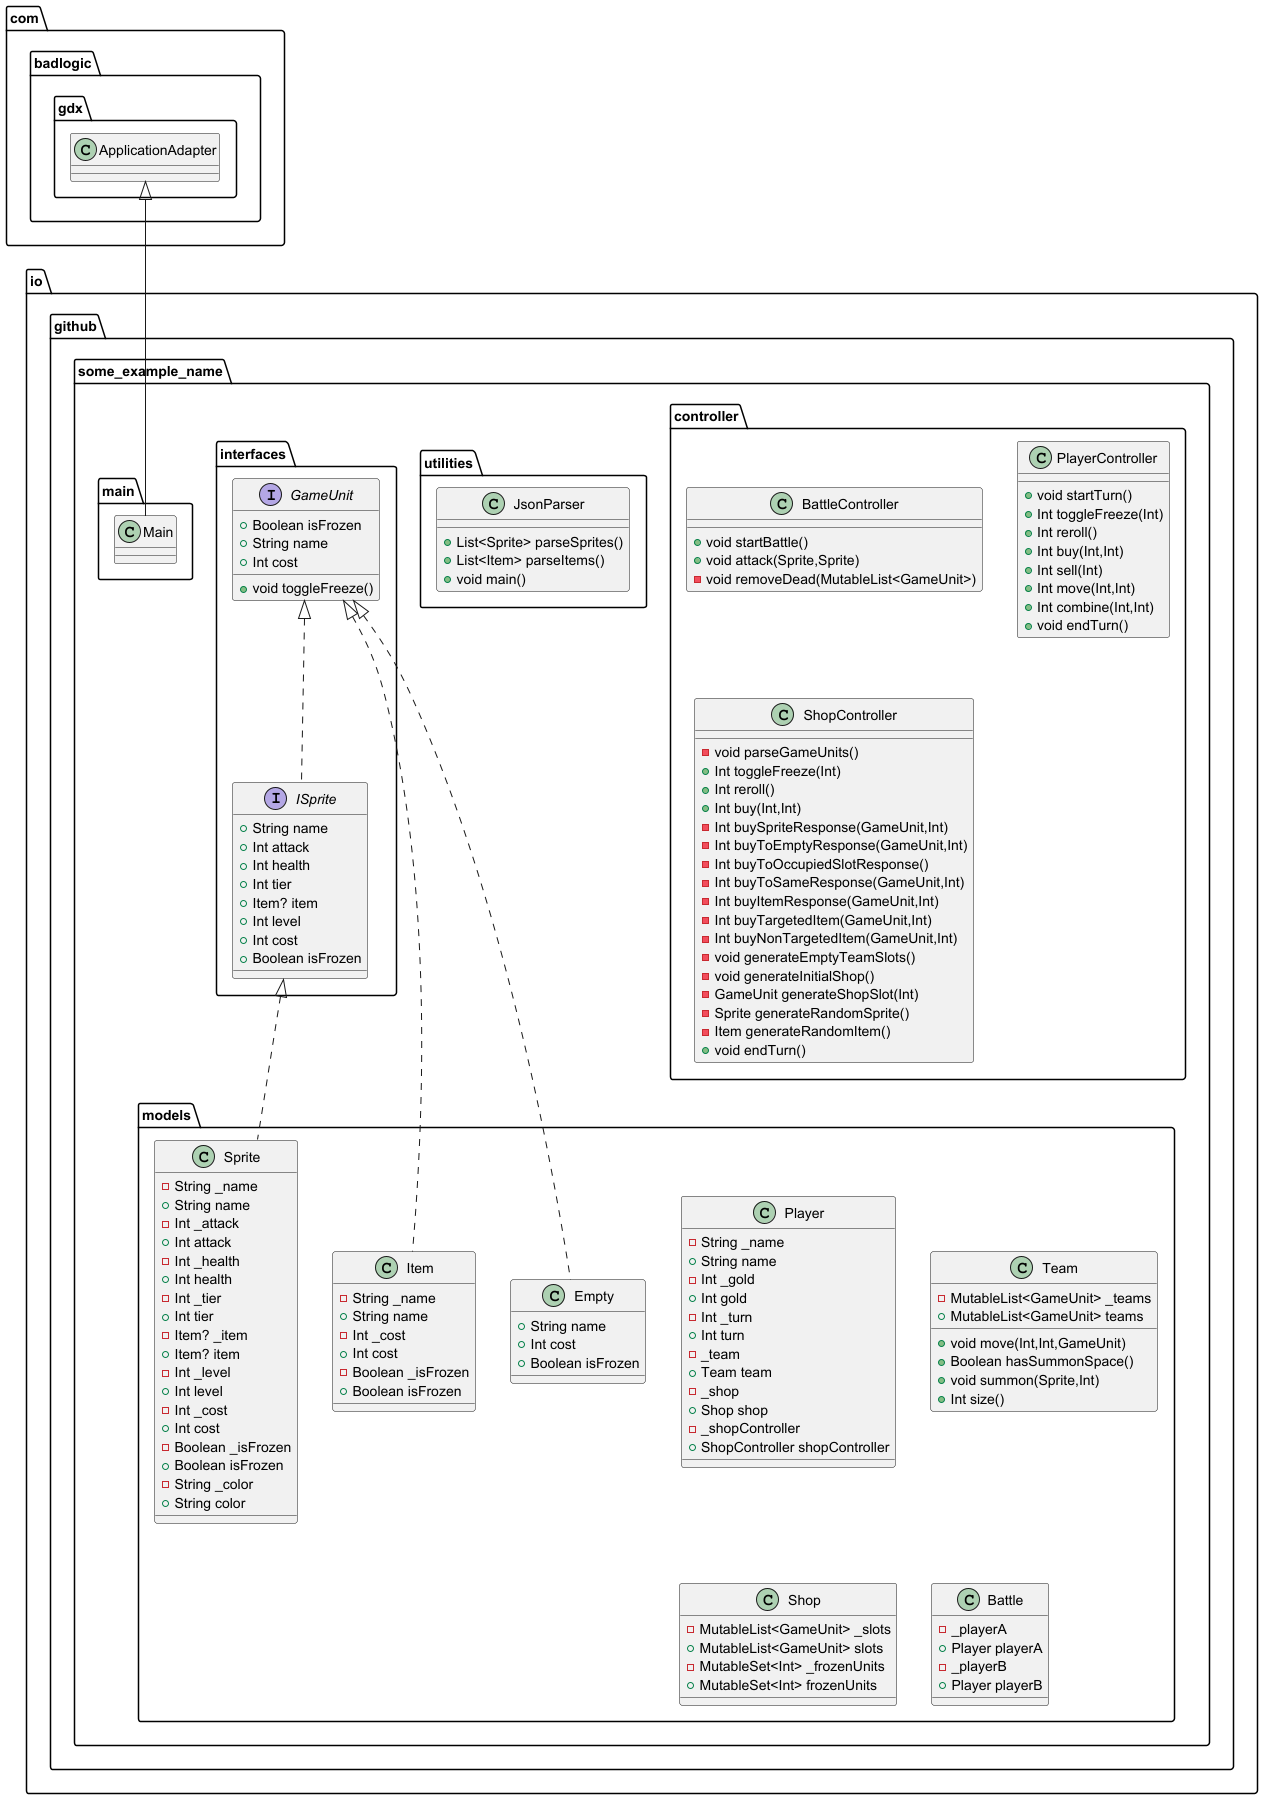

The diagram above was rendered by PlantUML. Its source (embedded in the PNG):
@startuml
class io.github.some_example_name.models.Player {
- String _name
+ String name
- Int _gold
+ Int gold
- Int _turn
+ Int turn
-  _team
+ Team team
-  _shop
+ Shop shop
-  _shopController
+ ShopController shopController
}

class io.github.some_example_name.models.Sprite {
- String _name
+ String name
- Int _attack
+ Int attack
- Int _health
+ Int health
- Int _tier
+ Int tier
- Item? _item
+ Item? item
- Int _level
+ Int level
- Int _cost
+ Int cost
- Boolean _isFrozen
+ Boolean isFrozen
- String _color
+ String color
}

class io.github.some_example_name.models.Team {
- MutableList<GameUnit> _teams
+ MutableList<GameUnit> teams
+ void move(Int,Int,GameUnit)
+ Boolean hasSummonSpace()
+ void summon(Sprite,Int)
+ Int size()
}


class io.github.some_example_name.controller.BattleController {
+ void startBattle()
+ void attack(Sprite,Sprite)
- void removeDead(MutableList<GameUnit>)
}

class io.github.some_example_name.models.Item {
- String _name
+ String name
- Int _cost
+ Int cost
- Boolean _isFrozen
+ Boolean isFrozen
}

class io.github.some_example_name.models.Shop {
- MutableList<GameUnit> _slots
+ MutableList<GameUnit> slots
- MutableSet<Int> _frozenUnits
+ MutableSet<Int> frozenUnits
}

class io.github.some_example_name.models.Battle {
-  _playerA
+ Player playerA
-  _playerB
+ Player playerB
}

class io.github.some_example_name.controller.PlayerController {
+ void startTurn()
+ Int toggleFreeze(Int)
+ Int reroll()
+ Int buy(Int,Int)
+ Int sell(Int)
+ Int move(Int,Int)
+ Int combine(Int,Int)
+ void endTurn()
}

class io.github.some_example_name.models.Empty {
+ String name
+ Int cost
+ Boolean isFrozen
}

class io.github.some_example_name.utilities.JsonParser {
+ List<Sprite> parseSprites()
+ List<Item> parseItems()
+ void main()
}

interface io.github.some_example_name.interfaces.ISprite {
+ String name
+ Int attack
+ Int health
+ Int tier
+ Item? item
+ Int level
+ Int cost
+ Boolean isFrozen
}

class io.github.some_example_name.controller.ShopController {
- void parseGameUnits()
+ Int toggleFreeze(Int)
+ Int reroll()
+ Int buy(Int,Int)
- Int buySpriteResponse(GameUnit,Int)
- Int buyToEmptyResponse(GameUnit,Int)
- Int buyToOccupiedSlotResponse()
- Int buyToSameResponse(GameUnit,Int)
- Int buyItemResponse(GameUnit,Int)
- Int buyTargetedItem(GameUnit,Int)
- Int buyNonTargetedItem(GameUnit,Int)
- void generateEmptyTeamSlots()
- void generateInitialShop()
- GameUnit generateShopSlot(Int)
- Sprite generateRandomSprite()
- Item generateRandomItem()
+ void endTurn()
}

interface io.github.some_example_name.interfaces.GameUnit {
+ Boolean isFrozen
+ String name
+ Int cost
+ void toggleFreeze()
}


class io.github.some_example_name.main.Main {
}


io.github.some_example_name.interfaces.ISprite <|.. io.github.some_example_name.models.Sprite
io.github.some_example_name.interfaces.GameUnit <|.. io.github.some_example_name.models.Item
io.github.some_example_name.interfaces.GameUnit <|.. io.github.some_example_name.models.Empty
io.github.some_example_name.interfaces.GameUnit <|.. io.github.some_example_name.interfaces.ISprite
com.badlogic.gdx.ApplicationAdapter <|-- io.github.some_example_name.main.Main
@enduml